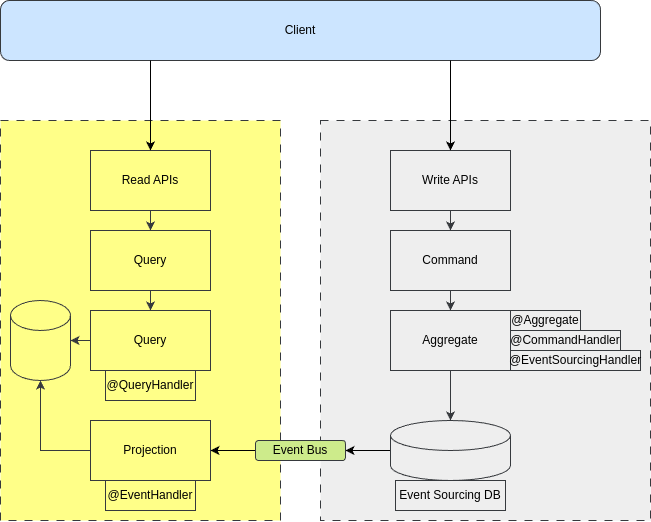

The diagram above was exported from draw.io. Its source (the exported page's mxGraphModel, read from the mxfile embedded in the PNG):
<mxGraphModel dx="1130" dy="637" grid="1" gridSize="10" guides="1" tooltips="1" connect="1" arrows="1" fold="1" page="1" pageScale="1" pageWidth="850" pageHeight="1100" math="0" shadow="0">
  <root>
    <mxCell id="0" />
    <mxCell id="1" parent="0" />
    <mxCell id="dr7m93WHcbUWhIUsCsLy-1" value="Client" style="rounded=1;whiteSpace=wrap;html=1;fillColor=#cce5ff;strokeColor=#36393d;" vertex="1" parent="1">
      <mxGeometry x="80" y="40" width="600" height="60" as="geometry" />
    </mxCell>
    <mxCell id="dr7m93WHcbUWhIUsCsLy-2" value="" style="rounded=0;whiteSpace=wrap;html=1;dashed=1;dashPattern=8 8;fillColor=#ffff88;strokeColor=#36393d;" vertex="1" parent="1">
      <mxGeometry x="80" y="160" width="280" height="400" as="geometry" />
    </mxCell>
    <mxCell id="dr7m93WHcbUWhIUsCsLy-3" value="" style="rounded=0;whiteSpace=wrap;html=1;dashed=1;dashPattern=8 8;fillColor=#eeeeee;strokeColor=#36393d;" vertex="1" parent="1">
      <mxGeometry x="400" y="160" width="330" height="400" as="geometry" />
    </mxCell>
    <mxCell id="dr7m93WHcbUWhIUsCsLy-4" value="Read APIs" style="rounded=0;whiteSpace=wrap;html=1;fillColor=#ffff88;strokeColor=#36393d;" vertex="1" parent="1">
      <mxGeometry x="170" y="190" width="120" height="60" as="geometry" />
    </mxCell>
    <mxCell id="dr7m93WHcbUWhIUsCsLy-5" style="edgeStyle=orthogonalEdgeStyle;rounded=0;orthogonalLoop=1;jettySize=auto;html=1;exitX=0.25;exitY=1;exitDx=0;exitDy=0;" edge="1" parent="1" source="dr7m93WHcbUWhIUsCsLy-1" target="dr7m93WHcbUWhIUsCsLy-4">
      <mxGeometry relative="1" as="geometry" />
    </mxCell>
    <mxCell id="dr7m93WHcbUWhIUsCsLy-9" style="edgeStyle=orthogonalEdgeStyle;rounded=0;orthogonalLoop=1;jettySize=auto;html=1;exitX=0.5;exitY=1;exitDx=0;exitDy=0;entryX=0.5;entryY=0;entryDx=0;entryDy=0;fillColor=#ffff88;strokeColor=#36393d;" edge="1" parent="1" source="dr7m93WHcbUWhIUsCsLy-6" target="dr7m93WHcbUWhIUsCsLy-8">
      <mxGeometry relative="1" as="geometry" />
    </mxCell>
    <mxCell id="dr7m93WHcbUWhIUsCsLy-6" value="Query" style="rounded=0;whiteSpace=wrap;html=1;fillColor=#ffff88;strokeColor=#36393d;" vertex="1" parent="1">
      <mxGeometry x="170" y="270" width="120" height="60" as="geometry" />
    </mxCell>
    <mxCell id="dr7m93WHcbUWhIUsCsLy-7" style="edgeStyle=orthogonalEdgeStyle;rounded=0;orthogonalLoop=1;jettySize=auto;html=1;entryX=0.5;entryY=0;entryDx=0;entryDy=0;fillColor=#ffff88;strokeColor=#36393d;" edge="1" parent="1" source="dr7m93WHcbUWhIUsCsLy-4" target="dr7m93WHcbUWhIUsCsLy-6">
      <mxGeometry relative="1" as="geometry">
        <mxPoint x="230" y="270" as="targetPoint" />
      </mxGeometry>
    </mxCell>
    <mxCell id="dr7m93WHcbUWhIUsCsLy-8" value="Query" style="rounded=0;whiteSpace=wrap;html=1;fillColor=#ffff88;strokeColor=#36393d;" vertex="1" parent="1">
      <mxGeometry x="170" y="350" width="120" height="60" as="geometry" />
    </mxCell>
    <mxCell id="dr7m93WHcbUWhIUsCsLy-10" value="" style="shape=cylinder3;whiteSpace=wrap;html=1;boundedLbl=1;backgroundOutline=1;size=15;fillColor=#ffff88;strokeColor=#36393d;" vertex="1" parent="1">
      <mxGeometry x="90" y="340" width="60" height="80" as="geometry" />
    </mxCell>
    <mxCell id="dr7m93WHcbUWhIUsCsLy-11" style="edgeStyle=orthogonalEdgeStyle;rounded=0;orthogonalLoop=1;jettySize=auto;html=1;exitX=0;exitY=0.5;exitDx=0;exitDy=0;entryX=1;entryY=0.5;entryDx=0;entryDy=0;entryPerimeter=0;fillColor=#ffff88;strokeColor=#36393d;" edge="1" parent="1" source="dr7m93WHcbUWhIUsCsLy-8" target="dr7m93WHcbUWhIUsCsLy-10">
      <mxGeometry relative="1" as="geometry" />
    </mxCell>
    <mxCell id="dr7m93WHcbUWhIUsCsLy-12" value="Projection" style="rounded=0;whiteSpace=wrap;html=1;fillColor=#ffff88;strokeColor=#36393d;" vertex="1" parent="1">
      <mxGeometry x="170" y="460" width="120" height="60" as="geometry" />
    </mxCell>
    <mxCell id="dr7m93WHcbUWhIUsCsLy-13" style="edgeStyle=orthogonalEdgeStyle;rounded=0;orthogonalLoop=1;jettySize=auto;html=1;exitX=0;exitY=0.5;exitDx=0;exitDy=0;entryX=0.5;entryY=1;entryDx=0;entryDy=0;entryPerimeter=0;fillColor=#ffff88;strokeColor=#36393d;" edge="1" parent="1" source="dr7m93WHcbUWhIUsCsLy-12" target="dr7m93WHcbUWhIUsCsLy-10">
      <mxGeometry relative="1" as="geometry" />
    </mxCell>
    <mxCell id="dr7m93WHcbUWhIUsCsLy-14" value="@QueryHandler" style="text;html=1;align=center;verticalAlign=middle;whiteSpace=wrap;rounded=0;fillColor=none;strokeColor=#36393d;" vertex="1" parent="1">
      <mxGeometry x="185" y="410" width="90" height="30" as="geometry" />
    </mxCell>
    <mxCell id="dr7m93WHcbUWhIUsCsLy-15" value="@EventHandler" style="text;html=1;align=center;verticalAlign=middle;whiteSpace=wrap;rounded=0;fillColor=none;strokeColor=#36393d;" vertex="1" parent="1">
      <mxGeometry x="185" y="520" width="90" height="30" as="geometry" />
    </mxCell>
    <mxCell id="dr7m93WHcbUWhIUsCsLy-19" style="edgeStyle=orthogonalEdgeStyle;rounded=0;orthogonalLoop=1;jettySize=auto;html=1;fillColor=#eeeeee;strokeColor=#36393d;" edge="1" parent="1" source="dr7m93WHcbUWhIUsCsLy-16" target="dr7m93WHcbUWhIUsCsLy-18">
      <mxGeometry relative="1" as="geometry" />
    </mxCell>
    <mxCell id="dr7m93WHcbUWhIUsCsLy-16" value="Write APIs" style="rounded=0;whiteSpace=wrap;html=1;fillColor=#eeeeee;strokeColor=#36393d;" vertex="1" parent="1">
      <mxGeometry x="470" y="190" width="120" height="60" as="geometry" />
    </mxCell>
    <mxCell id="dr7m93WHcbUWhIUsCsLy-17" style="edgeStyle=orthogonalEdgeStyle;rounded=0;orthogonalLoop=1;jettySize=auto;html=1;exitX=0.75;exitY=1;exitDx=0;exitDy=0;entryX=0.5;entryY=0;entryDx=0;entryDy=0;" edge="1" parent="1" source="dr7m93WHcbUWhIUsCsLy-1" target="dr7m93WHcbUWhIUsCsLy-16">
      <mxGeometry relative="1" as="geometry" />
    </mxCell>
    <mxCell id="dr7m93WHcbUWhIUsCsLy-21" style="edgeStyle=orthogonalEdgeStyle;rounded=0;orthogonalLoop=1;jettySize=auto;html=1;fillColor=#eeeeee;strokeColor=#36393d;" edge="1" parent="1" source="dr7m93WHcbUWhIUsCsLy-18" target="dr7m93WHcbUWhIUsCsLy-20">
      <mxGeometry relative="1" as="geometry" />
    </mxCell>
    <mxCell id="dr7m93WHcbUWhIUsCsLy-18" value="Command" style="rounded=0;whiteSpace=wrap;html=1;fillColor=#eeeeee;strokeColor=#36393d;" vertex="1" parent="1">
      <mxGeometry x="470" y="270" width="120" height="60" as="geometry" />
    </mxCell>
    <mxCell id="dr7m93WHcbUWhIUsCsLy-23" style="edgeStyle=orthogonalEdgeStyle;rounded=0;orthogonalLoop=1;jettySize=auto;html=1;fillColor=#eeeeee;strokeColor=#36393d;" edge="1" parent="1" source="dr7m93WHcbUWhIUsCsLy-20" target="dr7m93WHcbUWhIUsCsLy-22">
      <mxGeometry relative="1" as="geometry" />
    </mxCell>
    <mxCell id="dr7m93WHcbUWhIUsCsLy-20" value="Aggregate" style="rounded=0;whiteSpace=wrap;html=1;fillColor=#eeeeee;strokeColor=#36393d;" vertex="1" parent="1">
      <mxGeometry x="470" y="350" width="120" height="60" as="geometry" />
    </mxCell>
    <mxCell id="dr7m93WHcbUWhIUsCsLy-30" style="edgeStyle=orthogonalEdgeStyle;rounded=0;orthogonalLoop=1;jettySize=auto;html=1;exitX=0;exitY=0.5;exitDx=0;exitDy=0;exitPerimeter=0;" edge="1" parent="1" source="dr7m93WHcbUWhIUsCsLy-22" target="dr7m93WHcbUWhIUsCsLy-29">
      <mxGeometry relative="1" as="geometry" />
    </mxCell>
    <mxCell id="dr7m93WHcbUWhIUsCsLy-22" value="" style="shape=cylinder3;whiteSpace=wrap;html=1;boundedLbl=1;backgroundOutline=1;size=15;fillColor=#eeeeee;strokeColor=#36393d;" vertex="1" parent="1">
      <mxGeometry x="470" y="460" width="120" height="60" as="geometry" />
    </mxCell>
    <mxCell id="dr7m93WHcbUWhIUsCsLy-24" value="@Aggregate" style="text;html=1;align=center;verticalAlign=middle;whiteSpace=wrap;rounded=0;fillColor=#eeeeee;strokeColor=#36393d;" vertex="1" parent="1">
      <mxGeometry x="590" y="350" width="70" height="20" as="geometry" />
    </mxCell>
    <mxCell id="dr7m93WHcbUWhIUsCsLy-25" value="@CommandHandler" style="text;html=1;align=center;verticalAlign=middle;whiteSpace=wrap;rounded=0;fillColor=#eeeeee;strokeColor=#36393d;" vertex="1" parent="1">
      <mxGeometry x="590" y="370" width="110" height="20" as="geometry" />
    </mxCell>
    <mxCell id="dr7m93WHcbUWhIUsCsLy-26" value="@EventSourcingHandler" style="text;html=1;align=center;verticalAlign=middle;whiteSpace=wrap;rounded=0;fillColor=#eeeeee;strokeColor=#36393d;" vertex="1" parent="1">
      <mxGeometry x="590" y="390" width="130" height="20" as="geometry" />
    </mxCell>
    <mxCell id="dr7m93WHcbUWhIUsCsLy-31" style="edgeStyle=orthogonalEdgeStyle;rounded=0;orthogonalLoop=1;jettySize=auto;html=1;entryX=1;entryY=0.5;entryDx=0;entryDy=0;" edge="1" parent="1" source="dr7m93WHcbUWhIUsCsLy-29" target="dr7m93WHcbUWhIUsCsLy-12">
      <mxGeometry relative="1" as="geometry" />
    </mxCell>
    <mxCell id="dr7m93WHcbUWhIUsCsLy-29" value="Event Bus" style="rounded=1;whiteSpace=wrap;html=1;fillColor=#cdeb8b;strokeColor=#36393d;" vertex="1" parent="1">
      <mxGeometry x="335" y="480" width="90" height="20" as="geometry" />
    </mxCell>
    <mxCell id="dr7m93WHcbUWhIUsCsLy-32" value="Event Sourcing DB" style="text;html=1;align=center;verticalAlign=middle;whiteSpace=wrap;rounded=0;fillColor=#eeeeee;strokeColor=#36393d;" vertex="1" parent="1">
      <mxGeometry x="475" y="520" width="110" height="30" as="geometry" />
    </mxCell>
  </root>
</mxGraphModel>